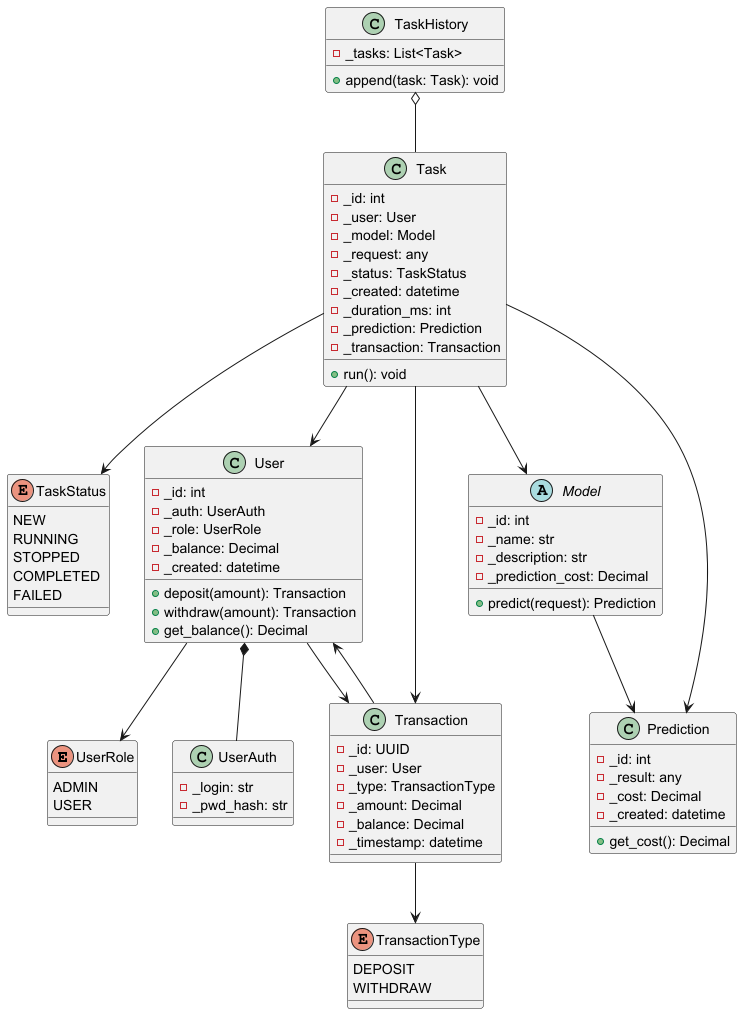

The diagram above was rendered by PlantUML. Its source (embedded in the PNG):
@startuml

' ===== ENUMS =====
enum UserRole {
  ADMIN
  USER
}

enum TaskStatus {
  NEW
  RUNNING
  STOPPED
  COMPLETED
  FAILED
}

enum TransactionType {
  DEPOSIT
  WITHDRAW
}

' ===== CLASSES =====
class User {
  - _id: int
  - _auth: UserAuth
  - _role: UserRole
  - _balance: Decimal
  - _created: datetime

  + deposit(amount): Transaction
  + withdraw(amount): Transaction
  + get_balance(): Decimal
}

class UserAuth {
  - _login: str
  - _pwd_hash: str
}

abstract class Model {
  - _id: int
  - _name: str
  - _description: str
  - _prediction_cost: Decimal

  + predict(request): Prediction
}

class Prediction {
  - _id: int
  - _result: any
  - _cost: Decimal
  - _created: datetime

  + get_cost(): Decimal
}

class Task {
  - _id: int
  - _user: User
  - _model: Model
  - _request: any
  - _status: TaskStatus
  - _created: datetime
  - _duration_ms: int
  - _prediction: Prediction
  - _transaction: Transaction

  + run(): void
}

class Transaction {
  - _id: UUID
  - _user: User
  - _type: TransactionType
  - _amount: Decimal
  - _balance: Decimal
  - _timestamp: datetime
}

class TaskHistory {
  - _tasks: List<Task>

  + append(task: Task): void
}

' ===== RELATIONSHIPS =====
User *-- UserAuth
User --> UserRole
User --> Transaction

Task --> User
Task --> Model
Task --> Prediction
Task --> Transaction
Task --> TaskStatus

Model --> Prediction

Transaction --> User
Transaction --> TransactionType

TaskHistory o-- Task

@enduml